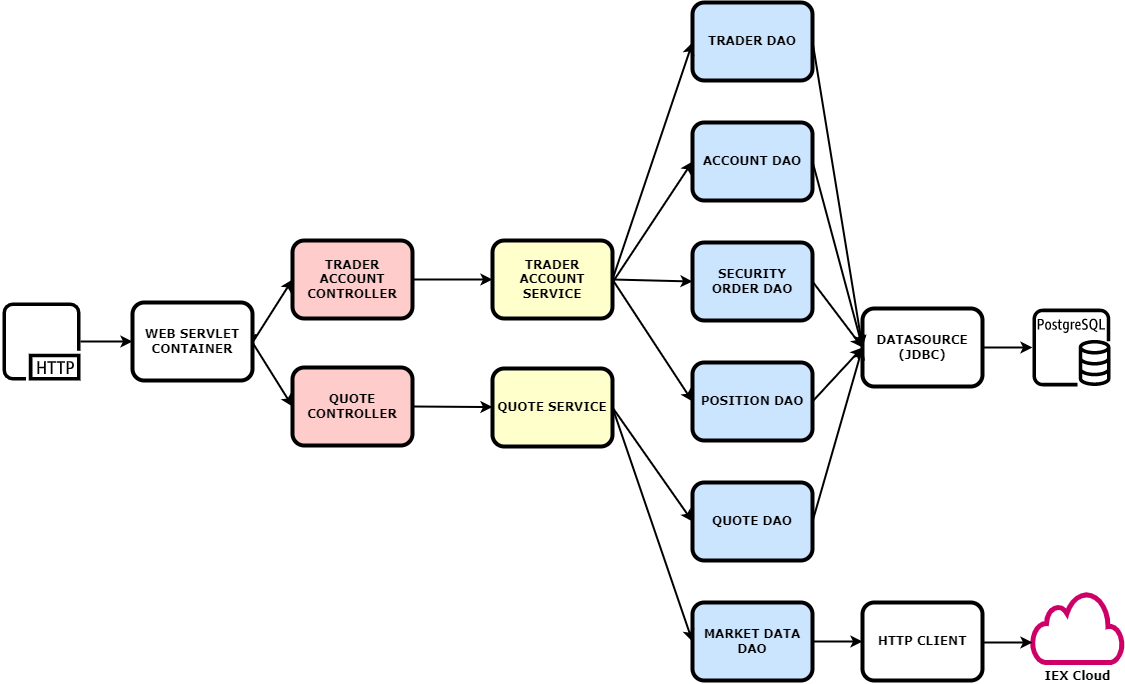

The diagram above was exported from draw.io. Its source (the exported page's mxGraphModel, read from the mxfile embedded in the PNG):
<mxGraphModel dx="1447" dy="750" grid="1" gridSize="10" guides="1" tooltips="1" connect="1" arrows="1" fold="1" page="1" pageScale="1" pageWidth="850" pageHeight="1100" math="0" shadow="0">
  <root>
    <mxCell id="0" />
    <mxCell id="1" parent="0" />
    <mxCell id="kNorcyPDT5gFl9wYNYwN-1" value="" style="sketch=0;outlineConnect=0;fontColor=#232F3E;gradientColor=none;fillColor=#000000;strokeColor=none;dashed=0;verticalLabelPosition=bottom;verticalAlign=top;align=center;html=1;fontSize=12;fontStyle=0;aspect=fixed;pointerEvents=1;shape=mxgraph.aws4.http_protocol;strokeWidth=4;" vertex="1" parent="1">
      <mxGeometry x="80" y="570" width="78" height="78" as="geometry" />
    </mxCell>
    <mxCell id="kNorcyPDT5gFl9wYNYwN-2" value="" style="sketch=0;outlineConnect=0;fontColor=#232F3E;gradientColor=none;fillColor=#000000;strokeColor=none;dashed=0;verticalLabelPosition=bottom;verticalAlign=top;align=center;html=1;fontSize=12;fontStyle=0;aspect=fixed;pointerEvents=1;shape=mxgraph.aws4.rds_postgresql_instance;strokeWidth=0;" vertex="1" parent="1">
      <mxGeometry x="1110" y="576" width="78" height="78" as="geometry" />
    </mxCell>
    <mxCell id="kNorcyPDT5gFl9wYNYwN-3" style="edgeStyle=orthogonalEdgeStyle;rounded=0;orthogonalLoop=1;jettySize=auto;html=1;exitX=1;exitY=0.25;exitDx=0;exitDy=0;fontFamily=Verdana;fontSize=13;" edge="1" parent="1" source="kNorcyPDT5gFl9wYNYwN-4">
      <mxGeometry relative="1" as="geometry">
        <mxPoint x="330.33333333333303" y="610" as="targetPoint" />
      </mxGeometry>
    </mxCell>
    <mxCell id="kNorcyPDT5gFl9wYNYwN-4" value="&lt;b&gt;WEB SERVLET&lt;br&gt;CONTAINER&lt;/b&gt;" style="rounded=1;whiteSpace=wrap;html=1;fontFamily=Verdana;fontSize=12;strokeWidth=4;strokeColor=#000000;" vertex="1" parent="1">
      <mxGeometry x="210" y="570" width="120" height="78" as="geometry" />
    </mxCell>
    <mxCell id="kNorcyPDT5gFl9wYNYwN-5" value="&lt;b&gt;TRADER ACCOUNT&lt;br&gt;CONTROLLER&lt;br&gt;&lt;/b&gt;" style="rounded=1;whiteSpace=wrap;html=1;fontFamily=Verdana;fontSize=12;strokeWidth=4;strokeColor=#000000;fillColor=#FFCCCC;" vertex="1" parent="1">
      <mxGeometry x="370" y="508" width="120" height="78" as="geometry" />
    </mxCell>
    <mxCell id="kNorcyPDT5gFl9wYNYwN-6" value="&lt;b&gt;QUOTE CONTROLLER&lt;/b&gt;" style="rounded=1;whiteSpace=wrap;html=1;fontFamily=Verdana;fontSize=12;strokeWidth=4;strokeColor=#000000;fillColor=#FFCCCC;" vertex="1" parent="1">
      <mxGeometry x="370" y="635" width="120" height="78" as="geometry" />
    </mxCell>
    <mxCell id="kNorcyPDT5gFl9wYNYwN-7" value="&lt;b&gt;QUOTE SERVICE&lt;/b&gt;" style="rounded=1;whiteSpace=wrap;html=1;fontFamily=Verdana;fontSize=12;strokeWidth=4;strokeColor=#000000;fillColor=#FFFFCC;" vertex="1" parent="1">
      <mxGeometry x="570" y="636" width="120" height="78" as="geometry" />
    </mxCell>
    <mxCell id="kNorcyPDT5gFl9wYNYwN-8" value="&lt;b&gt;TRADER ACCOUNT SERVICE&lt;/b&gt;" style="rounded=1;whiteSpace=wrap;html=1;fontFamily=Verdana;fontSize=12;strokeWidth=4;strokeColor=#000000;fillColor=#FFFFCC;" vertex="1" parent="1">
      <mxGeometry x="570" y="508" width="120" height="78" as="geometry" />
    </mxCell>
    <mxCell id="kNorcyPDT5gFl9wYNYwN-9" value="&lt;b&gt;QUOTE DAO&lt;/b&gt;" style="rounded=1;whiteSpace=wrap;html=1;fontFamily=Verdana;fontSize=12;strokeWidth=4;strokeColor=#000000;fillColor=#CCE5FF;" vertex="1" parent="1">
      <mxGeometry x="770" y="750" width="120" height="78" as="geometry" />
    </mxCell>
    <mxCell id="kNorcyPDT5gFl9wYNYwN-10" value="&lt;b&gt;MARKET DATA DAO&lt;/b&gt;" style="rounded=1;whiteSpace=wrap;html=1;fontFamily=Verdana;fontSize=12;strokeWidth=4;strokeColor=#000000;fillColor=#CCE5FF;" vertex="1" parent="1">
      <mxGeometry x="770" y="870" width="120" height="78" as="geometry" />
    </mxCell>
    <mxCell id="kNorcyPDT5gFl9wYNYwN-11" value="&lt;b&gt;TRADER DAO&lt;/b&gt;" style="rounded=1;whiteSpace=wrap;html=1;fontFamily=Verdana;fontSize=12;strokeWidth=4;strokeColor=#000000;fillColor=#CCE5FF;" vertex="1" parent="1">
      <mxGeometry x="770" y="270" width="120" height="78" as="geometry" />
    </mxCell>
    <mxCell id="kNorcyPDT5gFl9wYNYwN-12" value="&lt;b&gt;ACCOUNT DAO&lt;/b&gt;" style="rounded=1;whiteSpace=wrap;html=1;fontFamily=Verdana;fontSize=12;strokeWidth=4;strokeColor=#000000;fillColor=#CCE5FF;" vertex="1" parent="1">
      <mxGeometry x="770" y="390" width="120" height="78" as="geometry" />
    </mxCell>
    <mxCell id="kNorcyPDT5gFl9wYNYwN-13" value="&lt;b&gt;SECURITY ORDER DAO&lt;/b&gt;" style="rounded=1;whiteSpace=wrap;html=1;fontFamily=Verdana;fontSize=12;strokeWidth=4;strokeColor=#000000;fillColor=#CCE5FF;" vertex="1" parent="1">
      <mxGeometry x="770" y="510" width="120" height="78" as="geometry" />
    </mxCell>
    <mxCell id="kNorcyPDT5gFl9wYNYwN-14" value="&lt;b&gt;POSITION DAO&lt;/b&gt;" style="rounded=1;whiteSpace=wrap;html=1;fontFamily=Verdana;fontSize=12;strokeWidth=4;strokeColor=#000000;fillColor=#CCE5FF;" vertex="1" parent="1">
      <mxGeometry x="770" y="630" width="120" height="78" as="geometry" />
    </mxCell>
    <mxCell id="kNorcyPDT5gFl9wYNYwN-15" value="" style="endArrow=classic;html=1;rounded=0;fontFamily=Verdana;fontSize=13;entryX=0;entryY=0.5;entryDx=0;entryDy=0;strokeWidth=2;" edge="1" parent="1" target="kNorcyPDT5gFl9wYNYwN-5">
      <mxGeometry width="50" height="50" relative="1" as="geometry">
        <mxPoint x="330" y="610" as="sourcePoint" />
        <mxPoint x="350" y="540" as="targetPoint" />
      </mxGeometry>
    </mxCell>
    <mxCell id="kNorcyPDT5gFl9wYNYwN-16" value="" style="endArrow=classic;html=1;rounded=0;fontFamily=Verdana;fontSize=13;strokeColor=#000000;strokeWidth=2;entryX=0;entryY=0.5;entryDx=0;entryDy=0;" edge="1" parent="1" target="kNorcyPDT5gFl9wYNYwN-6">
      <mxGeometry width="50" height="50" relative="1" as="geometry">
        <mxPoint x="330" y="610" as="sourcePoint" />
        <mxPoint x="370" y="673" as="targetPoint" />
      </mxGeometry>
    </mxCell>
    <mxCell id="kNorcyPDT5gFl9wYNYwN-17" value="" style="endArrow=classic;html=1;rounded=0;fontFamily=Verdana;fontSize=13;strokeColor=#000000;strokeWidth=2;exitX=1;exitY=0.5;exitDx=0;exitDy=0;" edge="1" parent="1" source="kNorcyPDT5gFl9wYNYwN-6" target="kNorcyPDT5gFl9wYNYwN-7">
      <mxGeometry width="50" height="50" relative="1" as="geometry">
        <mxPoint x="510" y="830" as="sourcePoint" />
        <mxPoint x="560" y="820" as="targetPoint" />
      </mxGeometry>
    </mxCell>
    <mxCell id="kNorcyPDT5gFl9wYNYwN-18" value="" style="endArrow=classic;html=1;rounded=0;fontFamily=Verdana;fontSize=13;strokeColor=#000000;strokeWidth=2;" edge="1" parent="1" source="kNorcyPDT5gFl9wYNYwN-1" target="kNorcyPDT5gFl9wYNYwN-4">
      <mxGeometry width="50" height="50" relative="1" as="geometry">
        <mxPoint x="550" y="280" as="sourcePoint" />
        <mxPoint x="590" y="343" as="targetPoint" />
      </mxGeometry>
    </mxCell>
    <mxCell id="kNorcyPDT5gFl9wYNYwN-19" value="" style="endArrow=classic;html=1;rounded=0;fontFamily=Verdana;fontSize=13;strokeColor=#000000;strokeWidth=2;exitX=1;exitY=0.5;exitDx=0;exitDy=0;entryX=0;entryY=0.5;entryDx=0;entryDy=0;" edge="1" parent="1" source="kNorcyPDT5gFl9wYNYwN-5" target="kNorcyPDT5gFl9wYNYwN-8">
      <mxGeometry width="50" height="50" relative="1" as="geometry">
        <mxPoint x="540" y="630" as="sourcePoint" />
        <mxPoint x="560" y="540" as="targetPoint" />
      </mxGeometry>
    </mxCell>
    <mxCell id="kNorcyPDT5gFl9wYNYwN-20" value="" style="endArrow=classic;html=1;rounded=0;fontFamily=Verdana;fontSize=13;strokeColor=#000000;strokeWidth=2;exitX=1;exitY=0.5;exitDx=0;exitDy=0;" edge="1" parent="1" source="kNorcyPDT5gFl9wYNYwN-8">
      <mxGeometry width="50" height="50" relative="1" as="geometry">
        <mxPoint x="1040" y="720" as="sourcePoint" />
        <mxPoint x="770" y="310" as="targetPoint" />
      </mxGeometry>
    </mxCell>
    <mxCell id="kNorcyPDT5gFl9wYNYwN-21" value="" style="endArrow=classic;html=1;rounded=0;fontFamily=Verdana;fontSize=13;strokeColor=#000000;strokeWidth=2;entryX=0;entryY=0.5;entryDx=0;entryDy=0;exitX=1;exitY=0.5;exitDx=0;exitDy=0;" edge="1" parent="1" source="kNorcyPDT5gFl9wYNYwN-8" target="kNorcyPDT5gFl9wYNYwN-13">
      <mxGeometry width="50" height="50" relative="1" as="geometry">
        <mxPoint x="990" y="730" as="sourcePoint" />
        <mxPoint x="1040" y="803" as="targetPoint" />
      </mxGeometry>
    </mxCell>
    <mxCell id="kNorcyPDT5gFl9wYNYwN-22" value="" style="endArrow=classic;html=1;rounded=0;fontFamily=Verdana;fontSize=13;strokeColor=#000000;strokeWidth=2;entryX=0;entryY=0.5;entryDx=0;entryDy=0;" edge="1" parent="1" target="kNorcyPDT5gFl9wYNYwN-12">
      <mxGeometry width="50" height="50" relative="1" as="geometry">
        <mxPoint x="690" y="550" as="sourcePoint" />
        <mxPoint x="1070" y="813" as="targetPoint" />
      </mxGeometry>
    </mxCell>
    <mxCell id="kNorcyPDT5gFl9wYNYwN-23" value="" style="endArrow=classic;html=1;rounded=0;fontFamily=Verdana;fontSize=13;strokeColor=#000000;strokeWidth=2;entryX=0;entryY=0.5;entryDx=0;entryDy=0;exitX=1;exitY=0.5;exitDx=0;exitDy=0;" edge="1" parent="1" source="kNorcyPDT5gFl9wYNYwN-8" target="kNorcyPDT5gFl9wYNYwN-14">
      <mxGeometry width="50" height="50" relative="1" as="geometry">
        <mxPoint x="690" y="530" as="sourcePoint" />
        <mxPoint x="1040" y="643" as="targetPoint" />
      </mxGeometry>
    </mxCell>
    <mxCell id="kNorcyPDT5gFl9wYNYwN-24" value="" style="endArrow=classic;html=1;rounded=0;fontFamily=Verdana;fontSize=13;strokeColor=#000000;strokeWidth=2;entryX=0;entryY=0.5;entryDx=0;entryDy=0;exitX=1;exitY=0.5;exitDx=0;exitDy=0;" edge="1" parent="1" source="kNorcyPDT5gFl9wYNYwN-7" target="kNorcyPDT5gFl9wYNYwN-9">
      <mxGeometry width="50" height="50" relative="1" as="geometry">
        <mxPoint x="1010" y="760" as="sourcePoint" />
        <mxPoint x="1050" y="823" as="targetPoint" />
      </mxGeometry>
    </mxCell>
    <mxCell id="kNorcyPDT5gFl9wYNYwN-25" value="" style="endArrow=classic;html=1;rounded=0;fontFamily=Verdana;fontSize=13;strokeColor=#000000;strokeWidth=2;entryX=0;entryY=0.5;entryDx=0;entryDy=0;exitX=1;exitY=0.5;exitDx=0;exitDy=0;" edge="1" parent="1" source="kNorcyPDT5gFl9wYNYwN-7" target="kNorcyPDT5gFl9wYNYwN-10">
      <mxGeometry width="50" height="50" relative="1" as="geometry">
        <mxPoint x="710" y="940" as="sourcePoint" />
        <mxPoint x="750" y="1003" as="targetPoint" />
      </mxGeometry>
    </mxCell>
    <mxCell id="kNorcyPDT5gFl9wYNYwN-26" value="&lt;b&gt;DATASOURCE (JDBC)&lt;br&gt;&lt;/b&gt;" style="rounded=1;whiteSpace=wrap;html=1;fontFamily=Verdana;fontSize=12;strokeWidth=4;strokeColor=#000000;" vertex="1" parent="1">
      <mxGeometry x="940" y="576" width="120" height="78" as="geometry" />
    </mxCell>
    <mxCell id="kNorcyPDT5gFl9wYNYwN-27" value="&lt;b&gt;HTTP CLIENT&lt;br&gt;&lt;/b&gt;" style="rounded=1;whiteSpace=wrap;html=1;fontFamily=Verdana;fontSize=12;strokeWidth=4;strokeColor=#000000;" vertex="1" parent="1">
      <mxGeometry x="940" y="870" width="120" height="78" as="geometry" />
    </mxCell>
    <mxCell id="kNorcyPDT5gFl9wYNYwN-28" value="" style="endArrow=classic;html=1;rounded=0;fontFamily=Verdana;fontSize=13;strokeColor=#000000;strokeWidth=2;entryX=0;entryY=0.5;entryDx=0;entryDy=0;exitX=1;exitY=0.5;exitDx=0;exitDy=0;" edge="1" parent="1" source="kNorcyPDT5gFl9wYNYwN-11" target="kNorcyPDT5gFl9wYNYwN-26">
      <mxGeometry width="50" height="50" relative="1" as="geometry">
        <mxPoint x="1060" y="440" as="sourcePoint" />
        <mxPoint x="1180" y="460" as="targetPoint" />
      </mxGeometry>
    </mxCell>
    <mxCell id="kNorcyPDT5gFl9wYNYwN-29" value="" style="endArrow=classic;html=1;rounded=0;fontFamily=Verdana;fontSize=13;strokeColor=#000000;strokeWidth=2;exitX=1;exitY=0.5;exitDx=0;exitDy=0;entryX=0;entryY=0.5;entryDx=0;entryDy=0;" edge="1" parent="1" source="kNorcyPDT5gFl9wYNYwN-12" target="kNorcyPDT5gFl9wYNYwN-26">
      <mxGeometry width="50" height="50" relative="1" as="geometry">
        <mxPoint x="1070" y="460" as="sourcePoint" />
        <mxPoint x="1150" y="460" as="targetPoint" />
      </mxGeometry>
    </mxCell>
    <mxCell id="kNorcyPDT5gFl9wYNYwN-30" value="" style="endArrow=classic;html=1;rounded=0;fontFamily=Verdana;fontSize=13;strokeColor=#000000;strokeWidth=2;exitX=1;exitY=0.5;exitDx=0;exitDy=0;entryX=0;entryY=0.5;entryDx=0;entryDy=0;" edge="1" parent="1" source="kNorcyPDT5gFl9wYNYwN-13" target="kNorcyPDT5gFl9wYNYwN-26">
      <mxGeometry width="50" height="50" relative="1" as="geometry">
        <mxPoint x="1090" y="430" as="sourcePoint" />
        <mxPoint x="1170" y="430" as="targetPoint" />
      </mxGeometry>
    </mxCell>
    <mxCell id="kNorcyPDT5gFl9wYNYwN-31" value="" style="endArrow=classic;html=1;rounded=0;fontFamily=Verdana;fontSize=13;strokeColor=#000000;strokeWidth=2;exitX=1;exitY=0.5;exitDx=0;exitDy=0;entryX=0;entryY=0.5;entryDx=0;entryDy=0;" edge="1" parent="1" source="kNorcyPDT5gFl9wYNYwN-14" target="kNorcyPDT5gFl9wYNYwN-26">
      <mxGeometry width="50" height="50" relative="1" as="geometry">
        <mxPoint x="1110" y="460" as="sourcePoint" />
        <mxPoint x="1190" y="460" as="targetPoint" />
      </mxGeometry>
    </mxCell>
    <mxCell id="kNorcyPDT5gFl9wYNYwN-32" value="" style="endArrow=classic;html=1;rounded=0;fontFamily=Verdana;fontSize=13;strokeColor=#000000;strokeWidth=2;exitX=1;exitY=0.5;exitDx=0;exitDy=0;entryX=0;entryY=0.5;entryDx=0;entryDy=0;" edge="1" parent="1" source="kNorcyPDT5gFl9wYNYwN-9" target="kNorcyPDT5gFl9wYNYwN-26">
      <mxGeometry width="50" height="50" relative="1" as="geometry">
        <mxPoint x="1030" y="460" as="sourcePoint" />
        <mxPoint x="930" y="610" as="targetPoint" />
      </mxGeometry>
    </mxCell>
    <mxCell id="kNorcyPDT5gFl9wYNYwN-33" value="" style="endArrow=classic;html=1;rounded=0;fontFamily=Verdana;fontSize=13;strokeColor=#000000;strokeWidth=2;exitX=1;exitY=0.5;exitDx=0;exitDy=0;entryX=0;entryY=0.5;entryDx=0;entryDy=0;" edge="1" parent="1" source="kNorcyPDT5gFl9wYNYwN-10" target="kNorcyPDT5gFl9wYNYwN-27">
      <mxGeometry width="50" height="50" relative="1" as="geometry">
        <mxPoint x="1190" y="660" as="sourcePoint" />
        <mxPoint x="1270" y="650" as="targetPoint" />
      </mxGeometry>
    </mxCell>
    <mxCell id="kNorcyPDT5gFl9wYNYwN-34" value="&lt;b&gt;IEX Cloud&lt;/b&gt;" style="html=1;verticalLabelPosition=bottom;align=center;labelBackgroundColor=#ffffff;verticalAlign=top;strokeWidth=5;strokeColor=#CC0066;shadow=0;dashed=0;shape=mxgraph.ios7.icons.cloud;rounded=0;glass=0;sketch=0;fontFamily=Verdana;fontSize=12;fontColor=#000000;fillColor=none;gradientColor=none;" vertex="1" parent="1">
      <mxGeometry x="1110" y="860" width="90" height="70" as="geometry" />
    </mxCell>
    <mxCell id="kNorcyPDT5gFl9wYNYwN-35" value="" style="endArrow=classic;html=1;rounded=0;fontFamily=Verdana;fontSize=13;strokeColor=#000000;strokeWidth=2;exitX=1;exitY=0.5;exitDx=0;exitDy=0;" edge="1" parent="1" source="kNorcyPDT5gFl9wYNYwN-26" target="kNorcyPDT5gFl9wYNYwN-2">
      <mxGeometry width="50" height="50" relative="1" as="geometry">
        <mxPoint x="1340" y="730" as="sourcePoint" />
        <mxPoint x="1380" y="931" as="targetPoint" />
      </mxGeometry>
    </mxCell>
    <mxCell id="kNorcyPDT5gFl9wYNYwN-36" value="" style="endArrow=classic;html=1;rounded=0;fontFamily=Verdana;fontSize=13;strokeColor=#000000;strokeWidth=2;exitX=1;exitY=0.5;exitDx=0;exitDy=0;" edge="1" parent="1">
      <mxGeometry width="50" height="50" relative="1" as="geometry">
        <mxPoint x="1060" y="910" as="sourcePoint" />
        <mxPoint x="1110" y="910" as="targetPoint" />
      </mxGeometry>
    </mxCell>
  </root>
</mxGraphModel>